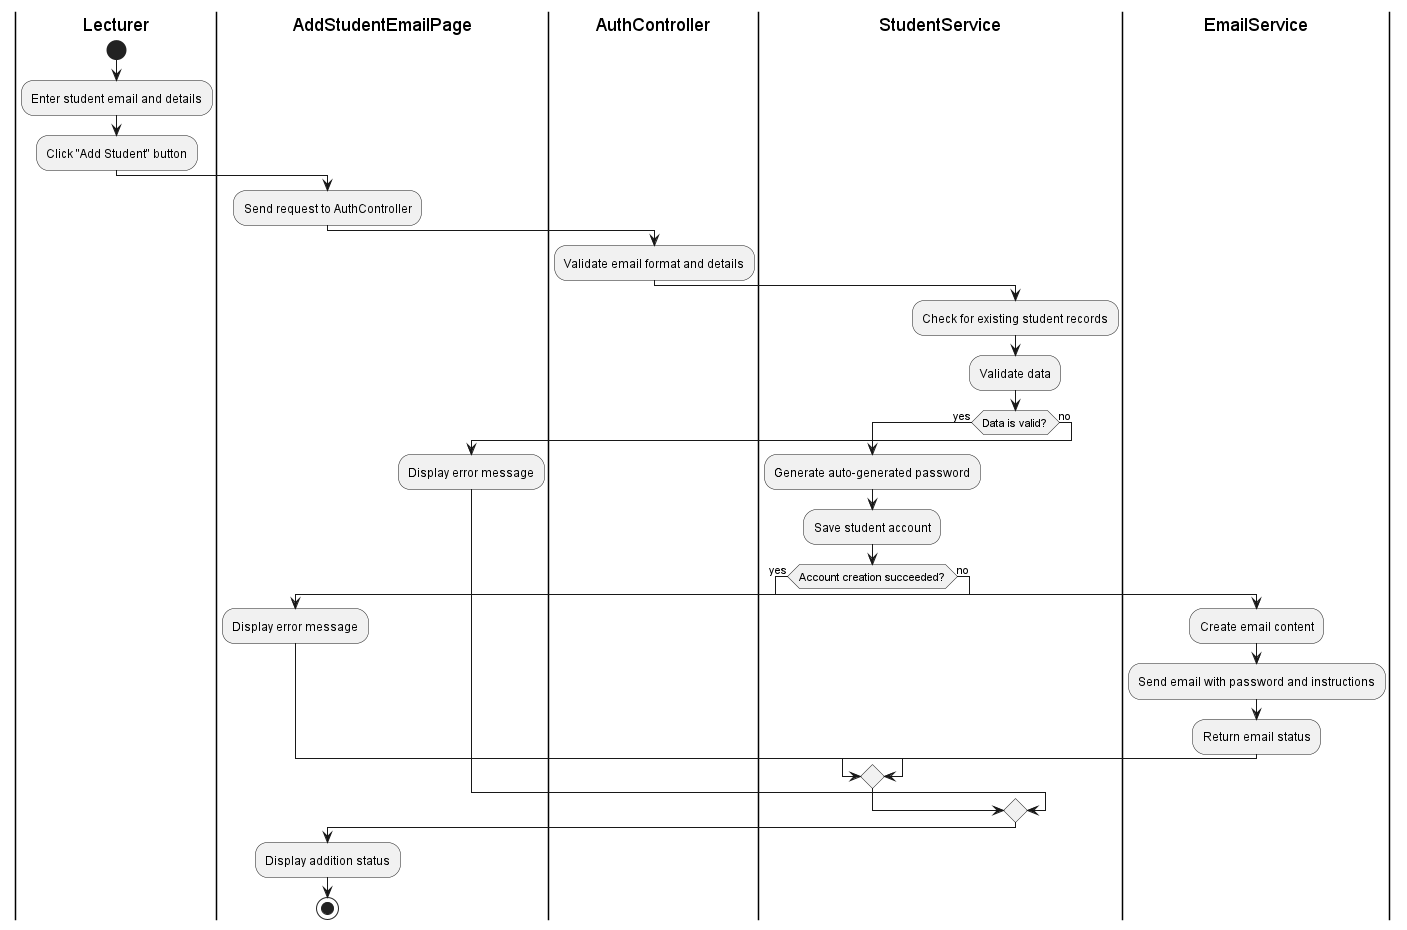

The diagram above was rendered by PlantUML. Its source (embedded in the PNG):
@startuml
|Lecturer|
start
:Enter student email and details;
:Click "Add Student" button;

|AddStudentEmailPage|
:Send request to AuthController;

|AuthController|
:Validate email format and details;

|StudentService|
:Check for existing student records;

|StudentService|
:Validate data;

if (Data is valid?) then (yes)
    :Generate auto-generated password;
    :Save student account;

    if (Account creation succeeded?) then (yes)
        |EmailService|
        :Create email content;
        :Send email with password and instructions;
        :Return email status;
    else (no)
        |AddStudentEmailPage|
        :Display error message;
    endif
else (no)
    |AddStudentEmailPage|
    :Display error message;
endif

|AddStudentEmailPage|
:Display addition status;
stop
@enduml